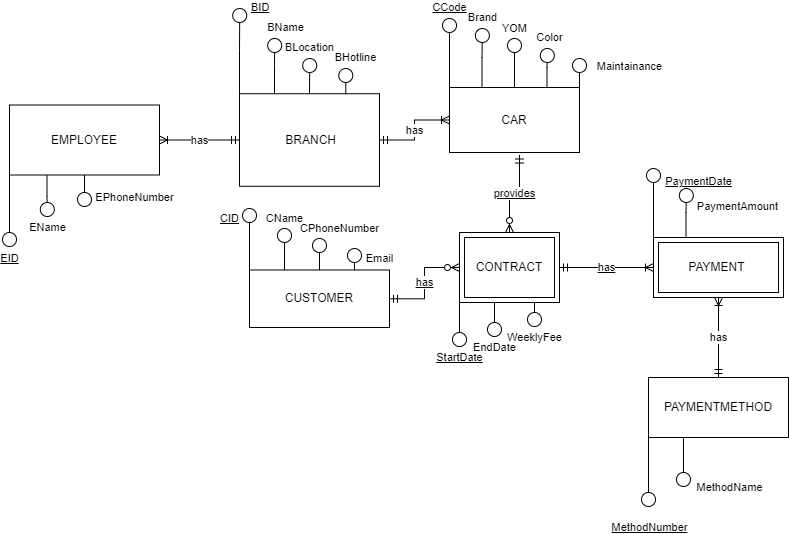

The diagram above was exported from draw.io. Its source (the exported page's mxGraphModel, read from the mxfile embedded in the PNG):
<mxGraphModel dx="1865" dy="513" grid="1" gridSize="10" guides="1" tooltips="1" connect="1" arrows="1" fold="1" page="1" pageScale="1" pageWidth="827" pageHeight="1169" math="0" shadow="0">
  <root>
    <mxCell id="0" />
    <mxCell id="1" parent="0" />
    <mxCell id="0ToAEmstXVgS1VD9cvB6-40" value="CID" style="edgeStyle=orthogonalEdgeStyle;rounded=0;orthogonalLoop=1;jettySize=auto;html=1;exitX=0;exitY=0;exitDx=0;exitDy=0;endArrow=circle;endFill=0;fontStyle=4" parent="1" source="H9yi1ESiwVc4TRnpQlBw-1" edge="1">
      <mxGeometry x="0.68" y="20" relative="1" as="geometry">
        <mxPoint x="-50" y="220" as="targetPoint" />
        <mxPoint y="1" as="offset" />
      </mxGeometry>
    </mxCell>
    <mxCell id="0ToAEmstXVgS1VD9cvB6-41" value="CName" style="edgeStyle=orthogonalEdgeStyle;rounded=0;orthogonalLoop=1;jettySize=auto;html=1;exitX=0.25;exitY=0;exitDx=0;exitDy=0;endArrow=circle;endFill=0;" parent="1" source="H9yi1ESiwVc4TRnpQlBw-1" edge="1">
      <mxGeometry x="1" y="10" relative="1" as="geometry">
        <mxPoint x="-15" y="240" as="targetPoint" />
        <mxPoint x="10" y="-9" as="offset" />
      </mxGeometry>
    </mxCell>
    <mxCell id="0ToAEmstXVgS1VD9cvB6-45" value="CPhoneNumber" style="edgeStyle=orthogonalEdgeStyle;rounded=0;orthogonalLoop=1;jettySize=auto;html=1;exitX=0.5;exitY=0;exitDx=0;exitDy=0;endArrow=circle;endFill=0;" parent="1" source="H9yi1ESiwVc4TRnpQlBw-1" edge="1">
      <mxGeometry x="1" y="-22" relative="1" as="geometry">
        <mxPoint x="20" y="250" as="targetPoint" />
        <mxPoint x="-2" y="-9" as="offset" />
      </mxGeometry>
    </mxCell>
    <mxCell id="0ToAEmstXVgS1VD9cvB6-61" value="has" style="edgeStyle=orthogonalEdgeStyle;rounded=0;orthogonalLoop=1;jettySize=auto;html=1;entryX=0;entryY=0.5;entryDx=0;entryDy=0;startArrow=ERmandOne;startFill=0;endArrow=ERzeroToMany;endFill=0;fontStyle=4" parent="1" source="H9yi1ESiwVc4TRnpQlBw-1" target="0ToAEmstXVgS1VD9cvB6-2" edge="1">
      <mxGeometry relative="1" as="geometry" />
    </mxCell>
    <mxCell id="0ToAEmstXVgS1VD9cvB6-69" value="Email" style="edgeStyle=orthogonalEdgeStyle;rounded=0;orthogonalLoop=1;jettySize=auto;html=1;exitX=0.75;exitY=0;exitDx=0;exitDy=0;startArrow=none;startFill=0;endArrow=circle;endFill=0;" parent="1" source="H9yi1ESiwVc4TRnpQlBw-1" edge="1">
      <mxGeometry x="0.1111" y="-25" relative="1" as="geometry">
        <mxPoint x="55" y="260" as="targetPoint" />
        <mxPoint as="offset" />
      </mxGeometry>
    </mxCell>
    <mxCell id="H9yi1ESiwVc4TRnpQlBw-1" value="CUSTOMER" style="whiteSpace=wrap;html=1;align=center;labelBackgroundColor=default;" parent="1" vertex="1">
      <mxGeometry x="-50" y="282.5" width="140" height="57.5" as="geometry" />
    </mxCell>
    <mxCell id="0ToAEmstXVgS1VD9cvB6-14" value="PaymentDate" style="edgeStyle=orthogonalEdgeStyle;rounded=0;orthogonalLoop=1;jettySize=auto;html=1;exitX=0;exitY=0;exitDx=0;exitDy=0;endArrow=circle;endFill=0;fontStyle=4" parent="1" source="H9yi1ESiwVc4TRnpQlBw-2" edge="1">
      <mxGeometry x="0.6" y="-45" relative="1" as="geometry">
        <mxPoint x="354" y="180" as="targetPoint" />
        <mxPoint as="offset" />
      </mxGeometry>
    </mxCell>
    <mxCell id="0ToAEmstXVgS1VD9cvB6-15" value="PaymentAmount" style="edgeStyle=orthogonalEdgeStyle;rounded=0;orthogonalLoop=1;jettySize=auto;html=1;exitX=0.25;exitY=0;exitDx=0;exitDy=0;endArrow=circle;endFill=0;" parent="1" source="H9yi1ESiwVc4TRnpQlBw-2" edge="1">
      <mxGeometry x="0.2857" y="-51" relative="1" as="geometry">
        <mxPoint x="387" y="200" as="targetPoint" />
        <mxPoint as="offset" />
      </mxGeometry>
    </mxCell>
    <mxCell id="H9yi1ESiwVc4TRnpQlBw-2" value="PAYMENT&amp;nbsp;" style="shape=ext;margin=3;double=1;whiteSpace=wrap;html=1;align=center;" parent="1" vertex="1">
      <mxGeometry x="354" y="250" width="130" height="60" as="geometry" />
    </mxCell>
    <mxCell id="0ToAEmstXVgS1VD9cvB6-51" value="MethodNumber" style="edgeStyle=orthogonalEdgeStyle;rounded=0;orthogonalLoop=1;jettySize=auto;html=1;exitX=0;exitY=1;exitDx=0;exitDy=0;endArrow=circle;endFill=0;fontStyle=4" parent="1" source="H9yi1ESiwVc4TRnpQlBw-3" edge="1">
      <mxGeometry x="1" y="20" relative="1" as="geometry">
        <mxPoint x="349" y="520" as="targetPoint" />
        <mxPoint x="-19" y="20" as="offset" />
      </mxGeometry>
    </mxCell>
    <mxCell id="0ToAEmstXVgS1VD9cvB6-52" value="MethodName" style="edgeStyle=orthogonalEdgeStyle;rounded=0;orthogonalLoop=1;jettySize=auto;html=1;exitX=0.25;exitY=1;exitDx=0;exitDy=0;endArrow=circle;endFill=0;" parent="1" source="H9yi1ESiwVc4TRnpQlBw-3" edge="1">
      <mxGeometry x="1" y="46" relative="1" as="geometry">
        <mxPoint x="384" y="500" as="targetPoint" />
        <mxPoint as="offset" />
      </mxGeometry>
    </mxCell>
    <mxCell id="0ToAEmstXVgS1VD9cvB6-60" value="has" style="edgeStyle=orthogonalEdgeStyle;rounded=0;orthogonalLoop=1;jettySize=auto;html=1;exitX=0.5;exitY=0;exitDx=0;exitDy=0;entryX=0.5;entryY=1;entryDx=0;entryDy=0;endArrow=ERoneToMany;endFill=0;startArrow=ERmandOne;startFill=0;fontStyle=0" parent="1" source="H9yi1ESiwVc4TRnpQlBw-3" target="H9yi1ESiwVc4TRnpQlBw-2" edge="1">
      <mxGeometry relative="1" as="geometry" />
    </mxCell>
    <mxCell id="H9yi1ESiwVc4TRnpQlBw-3" value="PAYMENTMETHOD" style="whiteSpace=wrap;html=1;align=center;" parent="1" vertex="1">
      <mxGeometry x="349" y="390" width="140" height="60" as="geometry" />
    </mxCell>
    <mxCell id="0ToAEmstXVgS1VD9cvB6-5" value="BID" style="edgeStyle=orthogonalEdgeStyle;rounded=0;orthogonalLoop=1;jettySize=auto;html=1;exitX=0;exitY=0;exitDx=0;exitDy=0;endArrow=circle;endFill=0;fontStyle=4;align=left;" parent="1" source="H9yi1ESiwVc4TRnpQlBw-5" edge="1">
      <mxGeometry x="0.998" y="-10" relative="1" as="geometry">
        <mxPoint x="-59.75" y="20" as="targetPoint" />
        <mxPoint y="-1" as="offset" />
      </mxGeometry>
    </mxCell>
    <mxCell id="0ToAEmstXVgS1VD9cvB6-6" value="BName" style="edgeStyle=orthogonalEdgeStyle;rounded=0;orthogonalLoop=1;jettySize=auto;html=1;exitX=0.25;exitY=0;exitDx=0;exitDy=0;endArrow=circle;endFill=0;" parent="1" source="H9yi1ESiwVc4TRnpQlBw-5" edge="1">
      <mxGeometry x="1" y="-15" relative="1" as="geometry">
        <mxPoint x="-24.75" y="50" as="targetPoint" />
        <mxPoint x="-4" y="-10" as="offset" />
      </mxGeometry>
    </mxCell>
    <mxCell id="0ToAEmstXVgS1VD9cvB6-8" value="BLocation" style="edgeStyle=orthogonalEdgeStyle;rounded=0;orthogonalLoop=1;jettySize=auto;html=1;exitX=0.5;exitY=0;exitDx=0;exitDy=0;endArrow=circle;endFill=0;" parent="1" source="H9yi1ESiwVc4TRnpQlBw-5" edge="1">
      <mxGeometry x="1" y="10" relative="1" as="geometry">
        <mxPoint x="10.25" y="70" as="targetPoint" />
        <mxPoint x="10" y="-10" as="offset" />
      </mxGeometry>
    </mxCell>
    <mxCell id="0ToAEmstXVgS1VD9cvB6-11" value="BHotline" style="edgeStyle=orthogonalEdgeStyle;rounded=0;orthogonalLoop=1;jettySize=auto;html=1;exitX=0.75;exitY=0;exitDx=0;exitDy=0;endArrow=circle;endFill=0;" parent="1" source="H9yi1ESiwVc4TRnpQlBw-5" edge="1">
      <mxGeometry x="1" y="-14" relative="1" as="geometry">
        <mxPoint x="46.25" y="80" as="targetPoint" />
        <mxPoint x="-4" y="-10" as="offset" />
      </mxGeometry>
    </mxCell>
    <mxCell id="H9yi1ESiwVc4TRnpQlBw-5" value="&amp;nbsp;BRANCH" style="whiteSpace=wrap;html=1;align=center;" parent="1" vertex="1">
      <mxGeometry x="-60" y="106.25" width="140" height="92.5" as="geometry" />
    </mxCell>
    <mxCell id="0ToAEmstXVgS1VD9cvB6-34" value="EID" style="edgeStyle=orthogonalEdgeStyle;rounded=0;orthogonalLoop=1;jettySize=auto;html=1;exitX=0;exitY=1;exitDx=0;exitDy=0;endArrow=circle;endFill=0;fontStyle=4" parent="1" source="H9yi1ESiwVc4TRnpQlBw-8" edge="1">
      <mxGeometry x="1" y="10" relative="1" as="geometry">
        <mxPoint x="-290" y="260" as="targetPoint" />
        <mxPoint x="-10" y="10" as="offset" />
      </mxGeometry>
    </mxCell>
    <mxCell id="0ToAEmstXVgS1VD9cvB6-38" value="EName" style="edgeStyle=orthogonalEdgeStyle;rounded=0;orthogonalLoop=1;jettySize=auto;html=1;exitX=0.25;exitY=1;exitDx=0;exitDy=0;endArrow=circle;endFill=0;" parent="1" source="H9yi1ESiwVc4TRnpQlBw-8" edge="1">
      <mxGeometry x="1" y="10" relative="1" as="geometry">
        <mxPoint x="-252" y="230" as="targetPoint" />
        <mxPoint x="-10" y="10" as="offset" />
      </mxGeometry>
    </mxCell>
    <mxCell id="0ToAEmstXVgS1VD9cvB6-39" value="EPhoneNumber" style="edgeStyle=orthogonalEdgeStyle;rounded=0;orthogonalLoop=1;jettySize=auto;html=1;exitX=0.5;exitY=1;exitDx=0;exitDy=0;endArrow=circle;endFill=0;" parent="1" source="H9yi1ESiwVc4TRnpQlBw-8" edge="1">
      <mxGeometry x="0.3333" y="50" relative="1" as="geometry">
        <mxPoint x="-215" y="220" as="targetPoint" />
        <mxPoint as="offset" />
      </mxGeometry>
    </mxCell>
    <mxCell id="o8TYy6QjWhbqvvF55XKF-2" value="has" style="edgeStyle=orthogonalEdgeStyle;rounded=0;orthogonalLoop=1;jettySize=auto;html=1;entryX=0;entryY=0.5;entryDx=0;entryDy=0;startArrow=ERoneToMany;startFill=0;endArrow=ERmandOne;endFill=0;" edge="1" parent="1" source="H9yi1ESiwVc4TRnpQlBw-8" target="H9yi1ESiwVc4TRnpQlBw-5">
      <mxGeometry relative="1" as="geometry" />
    </mxCell>
    <mxCell id="H9yi1ESiwVc4TRnpQlBw-8" value="EMPLOYEE" style="whiteSpace=wrap;html=1;align=center;" parent="1" vertex="1">
      <mxGeometry x="-290" y="117.5" width="150" height="70" as="geometry" />
    </mxCell>
    <mxCell id="0ToAEmstXVgS1VD9cvB6-22" value="CCode" style="edgeStyle=orthogonalEdgeStyle;rounded=0;orthogonalLoop=1;jettySize=auto;html=1;exitX=0;exitY=0;exitDx=0;exitDy=0;endArrow=circle;endFill=0;fontStyle=4" parent="1" source="H9yi1ESiwVc4TRnpQlBw-9" edge="1">
      <mxGeometry x="1" y="10" relative="1" as="geometry">
        <mxPoint x="150" y="30" as="targetPoint" />
        <mxPoint x="10" y="-10" as="offset" />
      </mxGeometry>
    </mxCell>
    <mxCell id="0ToAEmstXVgS1VD9cvB6-43" value="Brand" style="edgeStyle=orthogonalEdgeStyle;rounded=0;orthogonalLoop=1;jettySize=auto;html=1;exitX=0.25;exitY=0;exitDx=0;exitDy=0;endArrow=circle;endFill=0;" parent="1" source="H9yi1ESiwVc4TRnpQlBw-9" edge="1">
      <mxGeometry x="1" y="10" relative="1" as="geometry">
        <mxPoint x="183" y="40" as="targetPoint" />
        <mxPoint x="10" y="-10" as="offset" />
      </mxGeometry>
    </mxCell>
    <mxCell id="0ToAEmstXVgS1VD9cvB6-44" value="YOM" style="edgeStyle=orthogonalEdgeStyle;rounded=0;orthogonalLoop=1;jettySize=auto;html=1;exitX=0.5;exitY=0;exitDx=0;exitDy=0;endArrow=circle;endFill=0;" parent="1" source="H9yi1ESiwVc4TRnpQlBw-9" edge="1">
      <mxGeometry x="1" y="10" relative="1" as="geometry">
        <mxPoint x="215" y="50" as="targetPoint" />
        <mxPoint x="10" y="-9" as="offset" />
      </mxGeometry>
    </mxCell>
    <mxCell id="0ToAEmstXVgS1VD9cvB6-46" value="Color" style="edgeStyle=orthogonalEdgeStyle;rounded=0;orthogonalLoop=1;jettySize=auto;html=1;exitX=0.75;exitY=0;exitDx=0;exitDy=0;endArrow=circle;endFill=0;" parent="1" source="H9yi1ESiwVc4TRnpQlBw-9" edge="1">
      <mxGeometry x="1" y="-10" relative="1" as="geometry">
        <mxPoint x="248" y="60" as="targetPoint" />
        <mxPoint x="-8" y="-10" as="offset" />
      </mxGeometry>
    </mxCell>
    <mxCell id="0ToAEmstXVgS1VD9cvB6-47" value="Maintainance" style="edgeStyle=orthogonalEdgeStyle;rounded=0;orthogonalLoop=1;jettySize=auto;html=1;exitX=1;exitY=0;exitDx=0;exitDy=0;endArrow=circle;endFill=0;" parent="1" source="H9yi1ESiwVc4TRnpQlBw-9" edge="1">
      <mxGeometry x="0.3846" y="-50" relative="1" as="geometry">
        <mxPoint x="280" y="70" as="targetPoint" />
        <mxPoint as="offset" />
      </mxGeometry>
    </mxCell>
    <mxCell id="o8TYy6QjWhbqvvF55XKF-5" value="has" style="edgeStyle=orthogonalEdgeStyle;rounded=0;orthogonalLoop=1;jettySize=auto;html=1;entryX=1;entryY=0.5;entryDx=0;entryDy=0;startArrow=ERoneToMany;startFill=0;endArrow=ERmandOne;endFill=0;" edge="1" parent="1" source="H9yi1ESiwVc4TRnpQlBw-9" target="H9yi1ESiwVc4TRnpQlBw-5">
      <mxGeometry relative="1" as="geometry" />
    </mxCell>
    <mxCell id="H9yi1ESiwVc4TRnpQlBw-9" value="CAR" style="whiteSpace=wrap;html=1;align=center;" parent="1" vertex="1">
      <mxGeometry x="150" y="100" width="130" height="65" as="geometry" />
    </mxCell>
    <mxCell id="0ToAEmstXVgS1VD9cvB6-48" value="StartDate" style="edgeStyle=orthogonalEdgeStyle;rounded=0;orthogonalLoop=1;jettySize=auto;html=1;exitX=0;exitY=1;exitDx=0;exitDy=0;endArrow=circle;endFill=0;fontStyle=4" parent="1" source="0ToAEmstXVgS1VD9cvB6-2" edge="1">
      <mxGeometry x="1" y="10" relative="1" as="geometry">
        <mxPoint x="160" y="360" as="targetPoint" />
        <mxPoint x="-10" y="10" as="offset" />
      </mxGeometry>
    </mxCell>
    <mxCell id="0ToAEmstXVgS1VD9cvB6-49" value="EndDate" style="edgeStyle=orthogonalEdgeStyle;rounded=0;orthogonalLoop=1;jettySize=auto;html=1;exitX=0.25;exitY=1;exitDx=0;exitDy=0;endArrow=circle;endFill=0;fontStyle=0" parent="1" source="0ToAEmstXVgS1VD9cvB6-2" edge="1">
      <mxGeometry x="1" y="10" relative="1" as="geometry">
        <mxPoint x="195" y="350" as="targetPoint" />
        <mxPoint x="-10" y="10" as="offset" />
      </mxGeometry>
    </mxCell>
    <mxCell id="0ToAEmstXVgS1VD9cvB6-58" value="has" style="edgeStyle=orthogonalEdgeStyle;rounded=0;orthogonalLoop=1;jettySize=auto;html=1;exitX=1;exitY=0.5;exitDx=0;exitDy=0;entryX=0;entryY=0.5;entryDx=0;entryDy=0;endArrow=ERoneToMany;endFill=0;startArrow=ERmandOne;startFill=0;fontStyle=4" parent="1" source="0ToAEmstXVgS1VD9cvB6-2" target="H9yi1ESiwVc4TRnpQlBw-2" edge="1">
      <mxGeometry relative="1" as="geometry" />
    </mxCell>
    <mxCell id="0ToAEmstXVgS1VD9cvB6-68" value="WeeklyFee" style="edgeStyle=orthogonalEdgeStyle;rounded=0;orthogonalLoop=1;jettySize=auto;html=1;exitX=0.75;exitY=1;exitDx=0;exitDy=0;startArrow=none;startFill=0;endArrow=circle;endFill=0;" parent="1" source="0ToAEmstXVgS1VD9cvB6-2" edge="1">
      <mxGeometry x="1" y="10" relative="1" as="geometry">
        <mxPoint x="235" y="340" as="targetPoint" />
        <mxPoint x="-10" y="10" as="offset" />
      </mxGeometry>
    </mxCell>
    <mxCell id="0ToAEmstXVgS1VD9cvB6-2" value="CONTRACT" style="shape=ext;margin=3;double=1;whiteSpace=wrap;html=1;align=center;" parent="1" vertex="1">
      <mxGeometry x="160" y="245" width="100" height="70" as="geometry" />
    </mxCell>
    <mxCell id="0ToAEmstXVgS1VD9cvB6-57" value="provides" style="edgeStyle=orthogonalEdgeStyle;rounded=0;orthogonalLoop=1;jettySize=auto;html=1;exitX=0.5;exitY=1;exitDx=0;exitDy=0;entryX=0.5;entryY=0;entryDx=0;entryDy=0;endArrow=ERzeroToMany;endFill=0;startArrow=ERmandOne;startFill=0;fontStyle=4" parent="1" target="0ToAEmstXVgS1VD9cvB6-2" edge="1">
      <mxGeometry relative="1" as="geometry">
        <mxPoint x="220" y="167.5" as="sourcePoint" />
      </mxGeometry>
    </mxCell>
  </root>
</mxGraphModel>